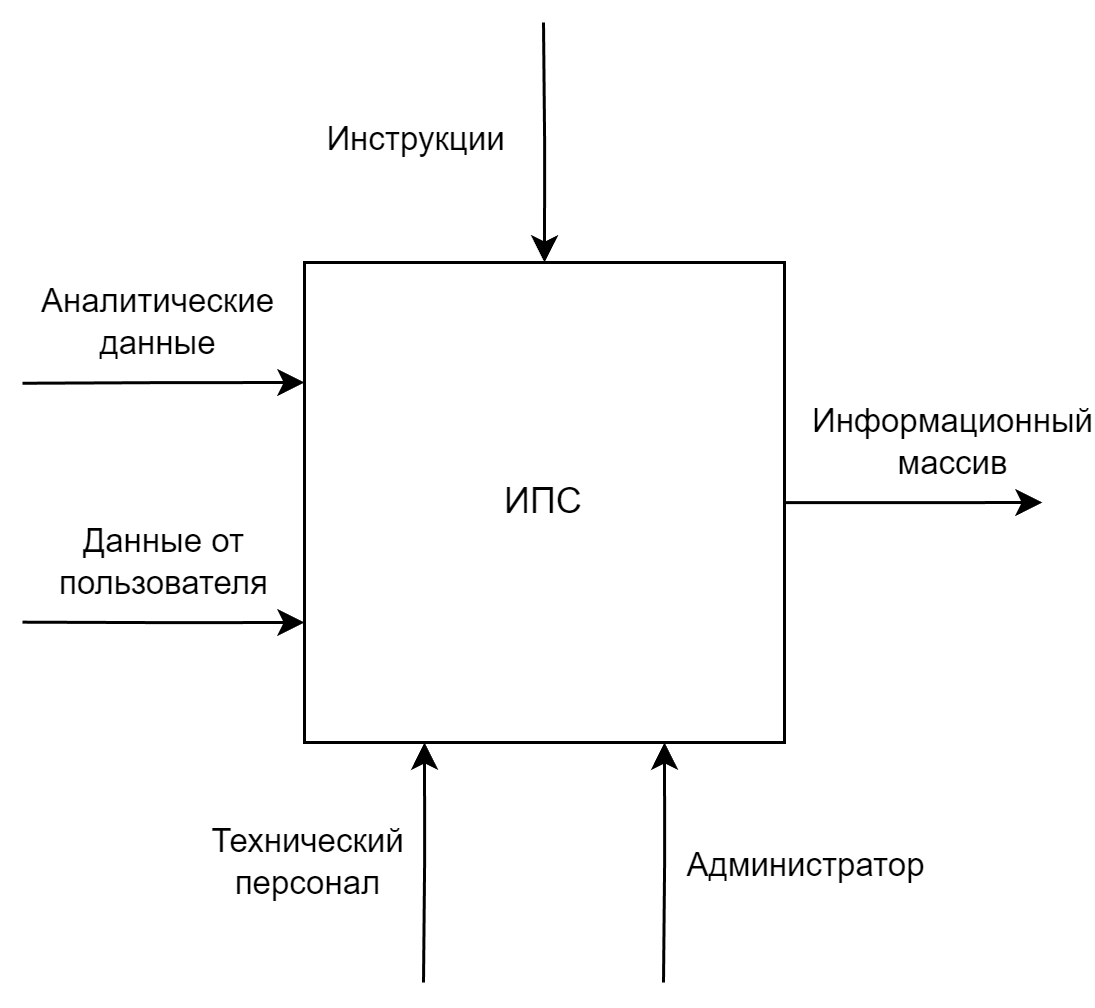

The diagram above was exported from draw.io. Its source (the exported page's mxGraphModel, read from the mxfile embedded in the PNG):
<mxGraphModel dx="791" dy="549" grid="1" gridSize="10" guides="1" tooltips="1" connect="1" arrows="1" fold="1" page="1" pageScale="1" pageWidth="827" pageHeight="1169" math="0" shadow="0">
  <root>
    <mxCell id="0" />
    <mxCell id="1" parent="0" />
    <mxCell id="2" style="edgeStyle=orthogonalEdgeStyle;rounded=0;orthogonalLoop=1;jettySize=auto;html=1;exitX=0;exitY=0.25;exitDx=0;exitDy=0;startArrow=classic;startFill=1;endArrow=none;endFill=0;" edge="1" source="14" parent="1">
      <mxGeometry relative="1" as="geometry">
        <mxPoint x="310" y="810.25" as="targetPoint" />
      </mxGeometry>
    </mxCell>
    <mxCell id="3" value="Аналитические&lt;br&gt;данные" style="edgeLabel;html=1;align=center;verticalAlign=middle;resizable=0;points=[];" vertex="1" connectable="0" parent="2">
      <mxGeometry x="0.092" relative="1" as="geometry">
        <mxPoint x="2" y="-21" as="offset" />
      </mxGeometry>
    </mxCell>
    <mxCell id="4" style="edgeStyle=orthogonalEdgeStyle;rounded=0;orthogonalLoop=1;jettySize=auto;html=1;exitX=0;exitY=0.75;exitDx=0;exitDy=0;endArrow=none;endFill=0;startArrow=classic;startFill=1;" edge="1" source="14" parent="1">
      <mxGeometry relative="1" as="geometry">
        <mxPoint x="310" y="889.8888888888887" as="targetPoint" />
      </mxGeometry>
    </mxCell>
    <mxCell id="5" value="Данные от&lt;br&gt;пользователя" style="edgeLabel;html=1;align=center;verticalAlign=middle;resizable=0;points=[];" vertex="1" connectable="0" parent="4">
      <mxGeometry x="-0.0149" relative="1" as="geometry">
        <mxPoint y="-20" as="offset" />
      </mxGeometry>
    </mxCell>
    <mxCell id="6" style="edgeStyle=orthogonalEdgeStyle;rounded=0;orthogonalLoop=1;jettySize=auto;html=1;exitX=0.5;exitY=0;exitDx=0;exitDy=0;startArrow=classic;startFill=1;endArrow=none;endFill=0;" edge="1" source="14" parent="1">
      <mxGeometry relative="1" as="geometry">
        <mxPoint x="483.6666666666665" y="690" as="targetPoint" />
      </mxGeometry>
    </mxCell>
    <mxCell id="7" value="Инструкции" style="edgeLabel;html=1;align=center;verticalAlign=middle;resizable=0;points=[];" vertex="1" connectable="0" parent="6">
      <mxGeometry x="0.0152" y="-1" relative="1" as="geometry">
        <mxPoint x="-45" as="offset" />
      </mxGeometry>
    </mxCell>
    <mxCell id="8" style="edgeStyle=orthogonalEdgeStyle;rounded=0;orthogonalLoop=1;jettySize=auto;html=1;exitX=0.25;exitY=1;exitDx=0;exitDy=0;startArrow=classic;startFill=1;endArrow=none;endFill=0;" edge="1" source="14" parent="1">
      <mxGeometry relative="1" as="geometry">
        <mxPoint x="443.6666666666665" y="1010" as="targetPoint" />
      </mxGeometry>
    </mxCell>
    <mxCell id="9" value="Технический&lt;br&gt;персонал" style="edgeLabel;html=1;align=center;verticalAlign=middle;resizable=0;points=[];" vertex="1" connectable="0" parent="8">
      <mxGeometry x="-0.0105" relative="1" as="geometry">
        <mxPoint x="-40" as="offset" />
      </mxGeometry>
    </mxCell>
    <mxCell id="10" style="edgeStyle=orthogonalEdgeStyle;rounded=0;orthogonalLoop=1;jettySize=auto;html=1;exitX=0.75;exitY=1;exitDx=0;exitDy=0;startArrow=classic;startFill=1;endArrow=none;endFill=0;" edge="1" source="14" parent="1">
      <mxGeometry relative="1" as="geometry">
        <mxPoint x="523.6666666666665" y="1010" as="targetPoint" />
      </mxGeometry>
    </mxCell>
    <mxCell id="11" value="Администратор" style="edgeLabel;html=1;align=center;verticalAlign=middle;resizable=0;points=[];" vertex="1" connectable="0" parent="10">
      <mxGeometry x="0.0317" y="-2" relative="1" as="geometry">
        <mxPoint x="48" y="-1" as="offset" />
      </mxGeometry>
    </mxCell>
    <mxCell id="12" style="edgeStyle=orthogonalEdgeStyle;rounded=0;orthogonalLoop=1;jettySize=auto;html=1;" edge="1" source="14" parent="1">
      <mxGeometry relative="1" as="geometry">
        <mxPoint x="650" y="850" as="targetPoint" />
      </mxGeometry>
    </mxCell>
    <mxCell id="13" value="Информационный&lt;br&gt;массив" style="edgeLabel;html=1;align=center;verticalAlign=middle;resizable=0;points=[];" vertex="1" connectable="0" parent="12">
      <mxGeometry x="-0.1338" y="2" relative="1" as="geometry">
        <mxPoint x="18" y="-18" as="offset" />
      </mxGeometry>
    </mxCell>
    <mxCell id="14" value="ИПС" style="whiteSpace=wrap;html=1;aspect=fixed;" vertex="1" parent="1">
      <mxGeometry x="404" y="770" width="160" height="160" as="geometry" />
    </mxCell>
  </root>
</mxGraphModel>